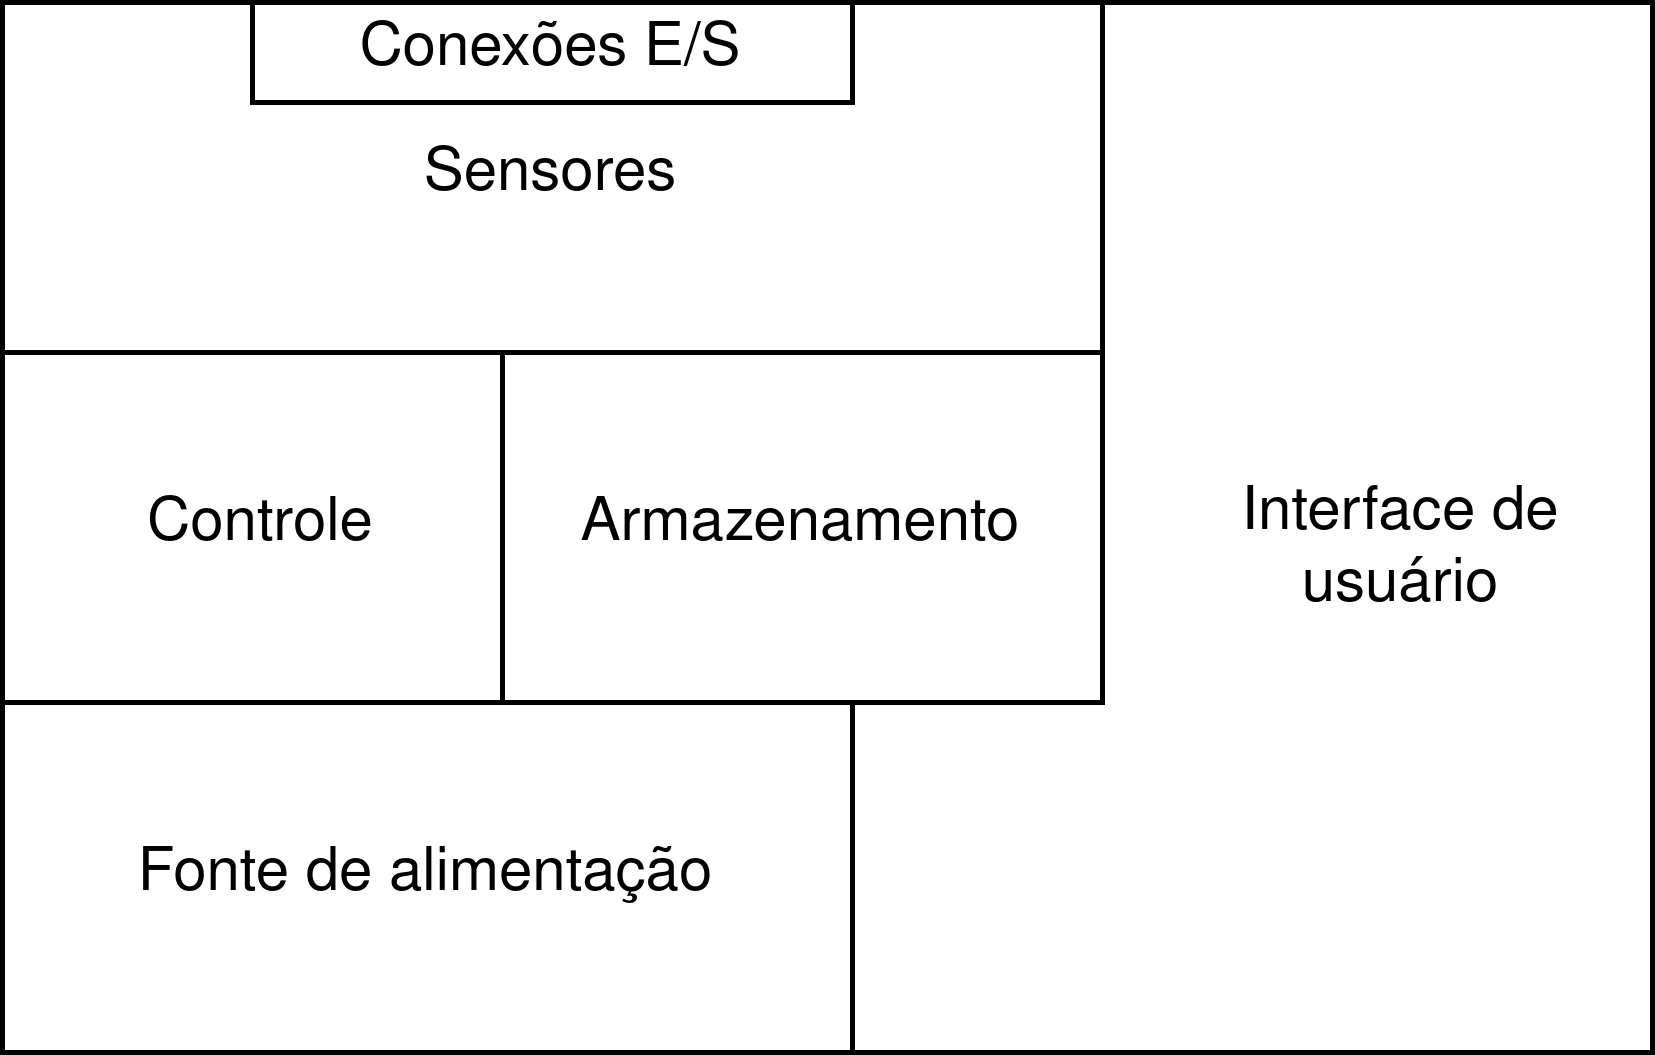

The diagram above was exported from draw.io. Its source (the exported page's mxGraphModel, read from the mxfile embedded in the PNG):
<mxGraphModel dx="868" dy="449" grid="1" gridSize="10" guides="1" tooltips="1" connect="1" arrows="1" fold="1" page="1" pageScale="1" pageWidth="827" pageHeight="1169" math="0" shadow="0">
  <root>
    <mxCell id="0" />
    <mxCell id="1" parent="0" />
    <mxCell id="eaZRjUaJWZ8sUhBYdaVB-1" value="Inter" style="rounded=0;whiteSpace=wrap;html=1;" parent="1" vertex="1">
      <mxGeometry x="249" y="480" width="330" height="210" as="geometry" />
    </mxCell>
    <mxCell id="eaZRjUaJWZ8sUhBYdaVB-2" value="Controle" style="rounded=0;whiteSpace=wrap;html=1;" parent="1" vertex="1">
      <mxGeometry x="249" y="550" width="104" height="70" as="geometry" />
    </mxCell>
    <mxCell id="eaZRjUaJWZ8sUhBYdaVB-3" value="Fonte de alimentação" style="rounded=0;whiteSpace=wrap;html=1;" parent="1" vertex="1">
      <mxGeometry x="249" y="620" width="170" height="70" as="geometry" />
    </mxCell>
    <mxCell id="eaZRjUaJWZ8sUhBYdaVB-4" value="&lt;div&gt;Armazenamento&lt;/div&gt;" style="rounded=0;whiteSpace=wrap;html=1;" parent="1" vertex="1">
      <mxGeometry x="349" y="550" width="120" height="70" as="geometry" />
    </mxCell>
    <mxCell id="eaZRjUaJWZ8sUhBYdaVB-5" value="Sensores" style="rounded=0;whiteSpace=wrap;html=1;" parent="1" vertex="1">
      <mxGeometry x="249" y="480" width="220" height="70" as="geometry" />
    </mxCell>
    <mxCell id="eaZRjUaJWZ8sUhBYdaVB-6" value="Conexões E/S" style="rounded=0;whiteSpace=wrap;html=1;" parent="1" vertex="1">
      <mxGeometry x="299" y="480" width="120" height="20" as="geometry" />
    </mxCell>
    <mxCell id="eaZRjUaJWZ8sUhBYdaVB-7" value="Interface de usuário" style="text;html=1;strokeColor=none;fillColor=none;align=center;verticalAlign=middle;whiteSpace=wrap;rounded=0;" parent="1" vertex="1">
      <mxGeometry x="489" y="560" width="80" height="60" as="geometry" />
    </mxCell>
  </root>
</mxGraphModel>